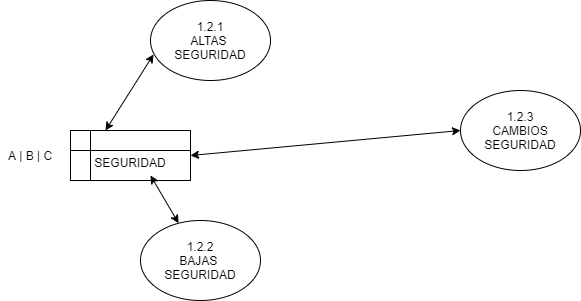

The diagram above was exported from draw.io. Its source (the exported page's mxGraphModel, read from the mxfile embedded in the PNG):
<mxGraphModel dx="868" dy="401" grid="1" gridSize="10" guides="1" tooltips="1" connect="1" arrows="1" fold="1" page="1" pageScale="1" pageWidth="827" pageHeight="1169" math="0" shadow="0">
  <root>
    <mxCell id="xuseFeY82xoWz9gEPBvk-0" />
    <mxCell id="xuseFeY82xoWz9gEPBvk-1" parent="xuseFeY82xoWz9gEPBvk-0" />
    <mxCell id="K2tOECIXJhi7iQB2Fe90-0" value="1.2.1&lt;br&gt;ALTAS&amp;nbsp;&lt;br&gt;SEGURIDAD" style="ellipse;whiteSpace=wrap;html=1;" vertex="1" parent="xuseFeY82xoWz9gEPBvk-1">
      <mxGeometry x="190" y="70" width="120" height="80" as="geometry" />
    </mxCell>
    <mxCell id="K2tOECIXJhi7iQB2Fe90-1" value="1.2.2&lt;br&gt;BAJAS&amp;nbsp;&lt;br&gt;SEGURIDAD" style="ellipse;whiteSpace=wrap;html=1;" vertex="1" parent="xuseFeY82xoWz9gEPBvk-1">
      <mxGeometry x="180" y="290" width="120" height="80" as="geometry" />
    </mxCell>
    <mxCell id="K2tOECIXJhi7iQB2Fe90-2" value="1.2.3&lt;br&gt;CAMBIOS&lt;br&gt;SEGURIDAD" style="ellipse;whiteSpace=wrap;html=1;" vertex="1" parent="xuseFeY82xoWz9gEPBvk-1">
      <mxGeometry x="500" y="160" width="120" height="80" as="geometry" />
    </mxCell>
    <mxCell id="zMT6Yh_1M7CcYaZ9oxVH-0" value="&lt;br&gt;SEGURIDAD" style="shape=internalStorage;whiteSpace=wrap;html=1;backgroundOutline=1;" vertex="1" parent="xuseFeY82xoWz9gEPBvk-1">
      <mxGeometry x="110" y="200" width="120" height="50" as="geometry" />
    </mxCell>
    <mxCell id="zMT6Yh_1M7CcYaZ9oxVH-1" value="" style="endArrow=classic;startArrow=classic;html=1;" edge="1" parent="xuseFeY82xoWz9gEPBvk-1" source="K2tOECIXJhi7iQB2Fe90-1">
      <mxGeometry width="50" height="50" relative="1" as="geometry">
        <mxPoint x="140" y="295" as="sourcePoint" />
        <mxPoint x="190" y="245" as="targetPoint" />
      </mxGeometry>
    </mxCell>
    <mxCell id="zMT6Yh_1M7CcYaZ9oxVH-3" value="" style="endArrow=classic;startArrow=classic;html=1;entryX=0.025;entryY=0.675;entryDx=0;entryDy=0;entryPerimeter=0;" edge="1" parent="xuseFeY82xoWz9gEPBvk-1" target="K2tOECIXJhi7iQB2Fe90-0">
      <mxGeometry width="50" height="50" relative="1" as="geometry">
        <mxPoint x="145" y="200" as="sourcePoint" />
        <mxPoint x="195" y="150" as="targetPoint" />
      </mxGeometry>
    </mxCell>
    <mxCell id="zMT6Yh_1M7CcYaZ9oxVH-5" value="" style="endArrow=classic;startArrow=classic;html=1;entryX=0;entryY=0.5;entryDx=0;entryDy=0;" edge="1" parent="xuseFeY82xoWz9gEPBvk-1" target="K2tOECIXJhi7iQB2Fe90-2">
      <mxGeometry width="50" height="50" relative="1" as="geometry">
        <mxPoint x="230" y="225" as="sourcePoint" />
        <mxPoint x="280" y="175" as="targetPoint" />
      </mxGeometry>
    </mxCell>
    <mxCell id="Dm195jy_xDkhK2khUnD4-1" value="A | B | C" style="text;html=1;strokeColor=none;fillColor=none;align=center;verticalAlign=middle;whiteSpace=wrap;rounded=0;" vertex="1" parent="xuseFeY82xoWz9gEPBvk-1">
      <mxGeometry x="40" y="215" width="60" height="20" as="geometry" />
    </mxCell>
  </root>
</mxGraphModel>